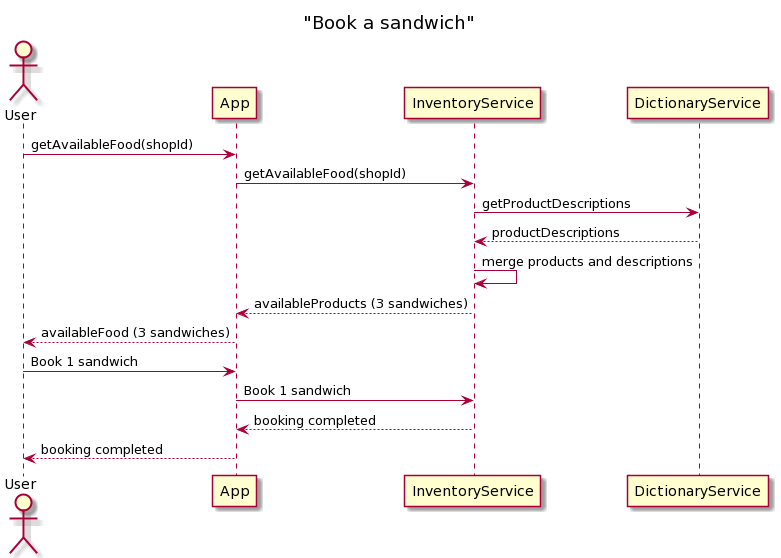

The diagram above was rendered by PlantUML. Its source (embedded in the PNG):
@startuml
title "Book a sandwich"
actor User
User -> App: getAvailableFood(shopId)
App -> InventoryService: getAvailableFood(shopId)
InventoryService -> DictionaryService : getProductDescriptions
InventoryService <-- DictionaryService : productDescriptions

InventoryService -> InventoryService: merge products and descriptions

InventoryService --> App : availableProducts (3 sandwiches)
App --> User : availableFood (3 sandwiches)

User -> App: Book 1 sandwich
App -> InventoryService: Book 1 sandwich
App <-- InventoryService: booking completed
User <-- App: booking completed
@enduml